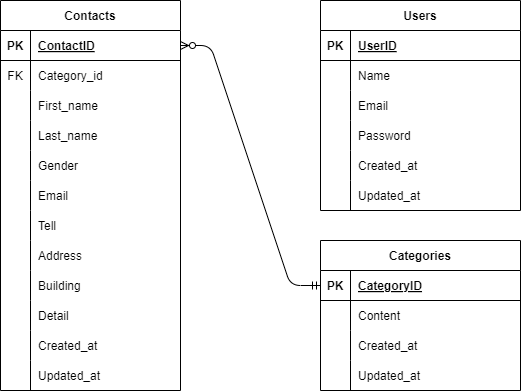

The diagram above was exported from draw.io. Its source (the exported page's mxGraphModel, read from the mxfile embedded in the PNG):
<mxGraphModel dx="1410" dy="552" grid="1" gridSize="10" guides="1" tooltips="1" connect="1" arrows="1" fold="1" page="1" pageScale="1" pageWidth="827" pageHeight="1169" math="0" shadow="0">
  <root>
    <mxCell id="0" />
    <mxCell id="1" parent="0" />
    <mxCell id="2" value="Users" style="shape=table;startSize=30;container=1;collapsible=1;childLayout=tableLayout;fixedRows=1;rowLines=0;fontStyle=1;align=center;resizeLast=1;" parent="1" vertex="1">
      <mxGeometry x="360" y="40" width="200" height="210" as="geometry">
        <mxRectangle x="20" y="210" width="70" height="30" as="alternateBounds" />
      </mxGeometry>
    </mxCell>
    <mxCell id="3" value="" style="shape=tableRow;horizontal=0;startSize=0;swimlaneHead=0;swimlaneBody=0;fillColor=none;collapsible=0;dropTarget=0;points=[[0,0.5],[1,0.5]];portConstraint=eastwest;top=0;left=0;right=0;bottom=1;" parent="2" vertex="1">
      <mxGeometry y="30" width="200" height="30" as="geometry" />
    </mxCell>
    <mxCell id="4" value="PK" style="shape=partialRectangle;connectable=0;fillColor=none;top=0;left=0;bottom=0;right=0;fontStyle=1;overflow=hidden;" parent="3" vertex="1">
      <mxGeometry width="30" height="30" as="geometry">
        <mxRectangle width="30" height="30" as="alternateBounds" />
      </mxGeometry>
    </mxCell>
    <mxCell id="5" value="UserID" style="shape=partialRectangle;connectable=0;fillColor=none;top=0;left=0;bottom=0;right=0;align=left;spacingLeft=6;fontStyle=5;overflow=hidden;" parent="3" vertex="1">
      <mxGeometry x="30" width="170" height="30" as="geometry">
        <mxRectangle width="170" height="30" as="alternateBounds" />
      </mxGeometry>
    </mxCell>
    <mxCell id="6" value="" style="shape=tableRow;horizontal=0;startSize=0;swimlaneHead=0;swimlaneBody=0;fillColor=none;collapsible=0;dropTarget=0;points=[[0,0.5],[1,0.5]];portConstraint=eastwest;top=0;left=0;right=0;bottom=0;" parent="2" vertex="1">
      <mxGeometry y="60" width="200" height="30" as="geometry" />
    </mxCell>
    <mxCell id="7" value="" style="shape=partialRectangle;connectable=0;fillColor=none;top=0;left=0;bottom=0;right=0;editable=1;overflow=hidden;" parent="6" vertex="1">
      <mxGeometry width="30" height="30" as="geometry">
        <mxRectangle width="30" height="30" as="alternateBounds" />
      </mxGeometry>
    </mxCell>
    <mxCell id="8" value="Name" style="shape=partialRectangle;connectable=0;fillColor=none;top=0;left=0;bottom=0;right=0;align=left;spacingLeft=6;overflow=hidden;" parent="6" vertex="1">
      <mxGeometry x="30" width="170" height="30" as="geometry">
        <mxRectangle width="170" height="30" as="alternateBounds" />
      </mxGeometry>
    </mxCell>
    <mxCell id="9" value="" style="shape=tableRow;horizontal=0;startSize=0;swimlaneHead=0;swimlaneBody=0;fillColor=none;collapsible=0;dropTarget=0;points=[[0,0.5],[1,0.5]];portConstraint=eastwest;top=0;left=0;right=0;bottom=0;" parent="2" vertex="1">
      <mxGeometry y="90" width="200" height="30" as="geometry" />
    </mxCell>
    <mxCell id="10" value="" style="shape=partialRectangle;connectable=0;fillColor=none;top=0;left=0;bottom=0;right=0;editable=1;overflow=hidden;" parent="9" vertex="1">
      <mxGeometry width="30" height="30" as="geometry">
        <mxRectangle width="30" height="30" as="alternateBounds" />
      </mxGeometry>
    </mxCell>
    <mxCell id="11" value="Email" style="shape=partialRectangle;connectable=0;fillColor=none;top=0;left=0;bottom=0;right=0;align=left;spacingLeft=6;overflow=hidden;" parent="9" vertex="1">
      <mxGeometry x="30" width="170" height="30" as="geometry">
        <mxRectangle width="170" height="30" as="alternateBounds" />
      </mxGeometry>
    </mxCell>
    <mxCell id="12" value="" style="shape=tableRow;horizontal=0;startSize=0;swimlaneHead=0;swimlaneBody=0;fillColor=none;collapsible=0;dropTarget=0;points=[[0,0.5],[1,0.5]];portConstraint=eastwest;top=0;left=0;right=0;bottom=0;" parent="2" vertex="1">
      <mxGeometry y="120" width="200" height="30" as="geometry" />
    </mxCell>
    <mxCell id="13" value="" style="shape=partialRectangle;connectable=0;fillColor=none;top=0;left=0;bottom=0;right=0;editable=1;overflow=hidden;" parent="12" vertex="1">
      <mxGeometry width="30" height="30" as="geometry">
        <mxRectangle width="30" height="30" as="alternateBounds" />
      </mxGeometry>
    </mxCell>
    <mxCell id="14" value="Password" style="shape=partialRectangle;connectable=0;fillColor=none;top=0;left=0;bottom=0;right=0;align=left;spacingLeft=6;overflow=hidden;" parent="12" vertex="1">
      <mxGeometry x="30" width="170" height="30" as="geometry">
        <mxRectangle width="170" height="30" as="alternateBounds" />
      </mxGeometry>
    </mxCell>
    <mxCell id="41" value="" style="shape=tableRow;horizontal=0;startSize=0;swimlaneHead=0;swimlaneBody=0;fillColor=none;collapsible=0;dropTarget=0;points=[[0,0.5],[1,0.5]];portConstraint=eastwest;top=0;left=0;right=0;bottom=0;" parent="2" vertex="1">
      <mxGeometry y="150" width="200" height="30" as="geometry" />
    </mxCell>
    <mxCell id="42" value="" style="shape=partialRectangle;connectable=0;fillColor=none;top=0;left=0;bottom=0;right=0;editable=1;overflow=hidden;" parent="41" vertex="1">
      <mxGeometry width="30" height="30" as="geometry">
        <mxRectangle width="30" height="30" as="alternateBounds" />
      </mxGeometry>
    </mxCell>
    <mxCell id="43" value="Created_at" style="shape=partialRectangle;connectable=0;fillColor=none;top=0;left=0;bottom=0;right=0;align=left;spacingLeft=6;overflow=hidden;" parent="41" vertex="1">
      <mxGeometry x="30" width="170" height="30" as="geometry">
        <mxRectangle width="170" height="30" as="alternateBounds" />
      </mxGeometry>
    </mxCell>
    <mxCell id="44" value="" style="shape=tableRow;horizontal=0;startSize=0;swimlaneHead=0;swimlaneBody=0;fillColor=none;collapsible=0;dropTarget=0;points=[[0,0.5],[1,0.5]];portConstraint=eastwest;top=0;left=0;right=0;bottom=0;" parent="2" vertex="1">
      <mxGeometry y="180" width="200" height="30" as="geometry" />
    </mxCell>
    <mxCell id="45" value="" style="shape=partialRectangle;connectable=0;fillColor=none;top=0;left=0;bottom=0;right=0;editable=1;overflow=hidden;" parent="44" vertex="1">
      <mxGeometry width="30" height="30" as="geometry">
        <mxRectangle width="30" height="30" as="alternateBounds" />
      </mxGeometry>
    </mxCell>
    <mxCell id="46" value="Updated_at" style="shape=partialRectangle;connectable=0;fillColor=none;top=0;left=0;bottom=0;right=0;align=left;spacingLeft=6;overflow=hidden;" parent="44" vertex="1">
      <mxGeometry x="30" width="170" height="30" as="geometry">
        <mxRectangle width="170" height="30" as="alternateBounds" />
      </mxGeometry>
    </mxCell>
    <mxCell id="15" value="Categories" style="shape=table;startSize=30;container=1;collapsible=1;childLayout=tableLayout;fixedRows=1;rowLines=0;fontStyle=1;align=center;resizeLast=1;" parent="1" vertex="1">
      <mxGeometry x="360" y="280" width="200" height="150" as="geometry" />
    </mxCell>
    <mxCell id="16" value="" style="shape=tableRow;horizontal=0;startSize=0;swimlaneHead=0;swimlaneBody=0;fillColor=none;collapsible=0;dropTarget=0;points=[[0,0.5],[1,0.5]];portConstraint=eastwest;top=0;left=0;right=0;bottom=1;" parent="15" vertex="1">
      <mxGeometry y="30" width="200" height="30" as="geometry" />
    </mxCell>
    <mxCell id="17" value="PK" style="shape=partialRectangle;connectable=0;fillColor=none;top=0;left=0;bottom=0;right=0;fontStyle=1;overflow=hidden;" parent="16" vertex="1">
      <mxGeometry width="30" height="30" as="geometry">
        <mxRectangle width="30" height="30" as="alternateBounds" />
      </mxGeometry>
    </mxCell>
    <mxCell id="18" value="CategoryID" style="shape=partialRectangle;connectable=0;fillColor=none;top=0;left=0;bottom=0;right=0;align=left;spacingLeft=6;fontStyle=5;overflow=hidden;" parent="16" vertex="1">
      <mxGeometry x="30" width="170" height="30" as="geometry">
        <mxRectangle width="170" height="30" as="alternateBounds" />
      </mxGeometry>
    </mxCell>
    <mxCell id="19" value="" style="shape=tableRow;horizontal=0;startSize=0;swimlaneHead=0;swimlaneBody=0;fillColor=none;collapsible=0;dropTarget=0;points=[[0,0.5],[1,0.5]];portConstraint=eastwest;top=0;left=0;right=0;bottom=0;" parent="15" vertex="1">
      <mxGeometry y="60" width="200" height="30" as="geometry" />
    </mxCell>
    <mxCell id="20" value="" style="shape=partialRectangle;connectable=0;fillColor=none;top=0;left=0;bottom=0;right=0;editable=1;overflow=hidden;" parent="19" vertex="1">
      <mxGeometry width="30" height="30" as="geometry">
        <mxRectangle width="30" height="30" as="alternateBounds" />
      </mxGeometry>
    </mxCell>
    <mxCell id="21" value="Content" style="shape=partialRectangle;connectable=0;fillColor=none;top=0;left=0;bottom=0;right=0;align=left;spacingLeft=6;overflow=hidden;" parent="19" vertex="1">
      <mxGeometry x="30" width="170" height="30" as="geometry">
        <mxRectangle width="170" height="30" as="alternateBounds" />
      </mxGeometry>
    </mxCell>
    <mxCell id="84" value="" style="shape=tableRow;horizontal=0;startSize=0;swimlaneHead=0;swimlaneBody=0;fillColor=none;collapsible=0;dropTarget=0;points=[[0,0.5],[1,0.5]];portConstraint=eastwest;top=0;left=0;right=0;bottom=0;" parent="15" vertex="1">
      <mxGeometry y="90" width="200" height="30" as="geometry" />
    </mxCell>
    <mxCell id="85" value="" style="shape=partialRectangle;connectable=0;fillColor=none;top=0;left=0;bottom=0;right=0;editable=1;overflow=hidden;" parent="84" vertex="1">
      <mxGeometry width="30" height="30" as="geometry">
        <mxRectangle width="30" height="30" as="alternateBounds" />
      </mxGeometry>
    </mxCell>
    <mxCell id="86" value="Created_at" style="shape=partialRectangle;connectable=0;fillColor=none;top=0;left=0;bottom=0;right=0;align=left;spacingLeft=6;overflow=hidden;" parent="84" vertex="1">
      <mxGeometry x="30" width="170" height="30" as="geometry">
        <mxRectangle width="170" height="30" as="alternateBounds" />
      </mxGeometry>
    </mxCell>
    <mxCell id="87" value="" style="shape=tableRow;horizontal=0;startSize=0;swimlaneHead=0;swimlaneBody=0;fillColor=none;collapsible=0;dropTarget=0;points=[[0,0.5],[1,0.5]];portConstraint=eastwest;top=0;left=0;right=0;bottom=0;" parent="15" vertex="1">
      <mxGeometry y="120" width="200" height="30" as="geometry" />
    </mxCell>
    <mxCell id="88" value="" style="shape=partialRectangle;connectable=0;fillColor=none;top=0;left=0;bottom=0;right=0;editable=1;overflow=hidden;" parent="87" vertex="1">
      <mxGeometry width="30" height="30" as="geometry">
        <mxRectangle width="30" height="30" as="alternateBounds" />
      </mxGeometry>
    </mxCell>
    <mxCell id="89" value="Updated_at" style="shape=partialRectangle;connectable=0;fillColor=none;top=0;left=0;bottom=0;right=0;align=left;spacingLeft=6;overflow=hidden;" parent="87" vertex="1">
      <mxGeometry x="30" width="170" height="30" as="geometry">
        <mxRectangle width="170" height="30" as="alternateBounds" />
      </mxGeometry>
    </mxCell>
    <mxCell id="28" value="Contacts" style="shape=table;startSize=30;container=1;collapsible=1;childLayout=tableLayout;fixedRows=1;rowLines=0;fontStyle=1;align=center;resizeLast=1;" parent="1" vertex="1">
      <mxGeometry x="40" y="40" width="180" height="390" as="geometry" />
    </mxCell>
    <mxCell id="29" value="" style="shape=tableRow;horizontal=0;startSize=0;swimlaneHead=0;swimlaneBody=0;fillColor=none;collapsible=0;dropTarget=0;points=[[0,0.5],[1,0.5]];portConstraint=eastwest;top=0;left=0;right=0;bottom=1;" parent="28" vertex="1">
      <mxGeometry y="30" width="180" height="30" as="geometry" />
    </mxCell>
    <mxCell id="30" value="PK" style="shape=partialRectangle;connectable=0;fillColor=none;top=0;left=0;bottom=0;right=0;fontStyle=1;overflow=hidden;" parent="29" vertex="1">
      <mxGeometry width="30" height="30" as="geometry">
        <mxRectangle width="30" height="30" as="alternateBounds" />
      </mxGeometry>
    </mxCell>
    <mxCell id="31" value="ContactID" style="shape=partialRectangle;connectable=0;fillColor=none;top=0;left=0;bottom=0;right=0;align=left;spacingLeft=6;fontStyle=5;overflow=hidden;" parent="29" vertex="1">
      <mxGeometry x="30" width="150" height="30" as="geometry">
        <mxRectangle width="150" height="30" as="alternateBounds" />
      </mxGeometry>
    </mxCell>
    <mxCell id="32" value="" style="shape=tableRow;horizontal=0;startSize=0;swimlaneHead=0;swimlaneBody=0;fillColor=none;collapsible=0;dropTarget=0;points=[[0,0.5],[1,0.5]];portConstraint=eastwest;top=0;left=0;right=0;bottom=0;" parent="28" vertex="1">
      <mxGeometry y="60" width="180" height="30" as="geometry" />
    </mxCell>
    <mxCell id="33" value="FK" style="shape=partialRectangle;connectable=0;fillColor=none;top=0;left=0;bottom=0;right=0;editable=1;overflow=hidden;" parent="32" vertex="1">
      <mxGeometry width="30" height="30" as="geometry">
        <mxRectangle width="30" height="30" as="alternateBounds" />
      </mxGeometry>
    </mxCell>
    <mxCell id="34" value="Category_id" style="shape=partialRectangle;connectable=0;fillColor=none;top=0;left=0;bottom=0;right=0;align=left;spacingLeft=6;overflow=hidden;" parent="32" vertex="1">
      <mxGeometry x="30" width="150" height="30" as="geometry">
        <mxRectangle width="150" height="30" as="alternateBounds" />
      </mxGeometry>
    </mxCell>
    <mxCell id="35" value="" style="shape=tableRow;horizontal=0;startSize=0;swimlaneHead=0;swimlaneBody=0;fillColor=none;collapsible=0;dropTarget=0;points=[[0,0.5],[1,0.5]];portConstraint=eastwest;top=0;left=0;right=0;bottom=0;" parent="28" vertex="1">
      <mxGeometry y="90" width="180" height="30" as="geometry" />
    </mxCell>
    <mxCell id="36" value="" style="shape=partialRectangle;connectable=0;fillColor=none;top=0;left=0;bottom=0;right=0;editable=1;overflow=hidden;" parent="35" vertex="1">
      <mxGeometry width="30" height="30" as="geometry">
        <mxRectangle width="30" height="30" as="alternateBounds" />
      </mxGeometry>
    </mxCell>
    <mxCell id="37" value="First_name" style="shape=partialRectangle;connectable=0;fillColor=none;top=0;left=0;bottom=0;right=0;align=left;spacingLeft=6;overflow=hidden;" parent="35" vertex="1">
      <mxGeometry x="30" width="150" height="30" as="geometry">
        <mxRectangle width="150" height="30" as="alternateBounds" />
      </mxGeometry>
    </mxCell>
    <mxCell id="38" value="" style="shape=tableRow;horizontal=0;startSize=0;swimlaneHead=0;swimlaneBody=0;fillColor=none;collapsible=0;dropTarget=0;points=[[0,0.5],[1,0.5]];portConstraint=eastwest;top=0;left=0;right=0;bottom=0;" parent="28" vertex="1">
      <mxGeometry y="120" width="180" height="30" as="geometry" />
    </mxCell>
    <mxCell id="39" value="" style="shape=partialRectangle;connectable=0;fillColor=none;top=0;left=0;bottom=0;right=0;editable=1;overflow=hidden;" parent="38" vertex="1">
      <mxGeometry width="30" height="30" as="geometry">
        <mxRectangle width="30" height="30" as="alternateBounds" />
      </mxGeometry>
    </mxCell>
    <mxCell id="40" value="Last_name" style="shape=partialRectangle;connectable=0;fillColor=none;top=0;left=0;bottom=0;right=0;align=left;spacingLeft=6;overflow=hidden;" parent="38" vertex="1">
      <mxGeometry x="30" width="150" height="30" as="geometry">
        <mxRectangle width="150" height="30" as="alternateBounds" />
      </mxGeometry>
    </mxCell>
    <mxCell id="60" value="" style="shape=tableRow;horizontal=0;startSize=0;swimlaneHead=0;swimlaneBody=0;fillColor=none;collapsible=0;dropTarget=0;points=[[0,0.5],[1,0.5]];portConstraint=eastwest;top=0;left=0;right=0;bottom=0;" parent="28" vertex="1">
      <mxGeometry y="150" width="180" height="30" as="geometry" />
    </mxCell>
    <mxCell id="61" value="" style="shape=partialRectangle;connectable=0;fillColor=none;top=0;left=0;bottom=0;right=0;editable=1;overflow=hidden;" parent="60" vertex="1">
      <mxGeometry width="30" height="30" as="geometry">
        <mxRectangle width="30" height="30" as="alternateBounds" />
      </mxGeometry>
    </mxCell>
    <mxCell id="62" value="Gender" style="shape=partialRectangle;connectable=0;fillColor=none;top=0;left=0;bottom=0;right=0;align=left;spacingLeft=6;overflow=hidden;" parent="60" vertex="1">
      <mxGeometry x="30" width="150" height="30" as="geometry">
        <mxRectangle width="150" height="30" as="alternateBounds" />
      </mxGeometry>
    </mxCell>
    <mxCell id="63" value="" style="shape=tableRow;horizontal=0;startSize=0;swimlaneHead=0;swimlaneBody=0;fillColor=none;collapsible=0;dropTarget=0;points=[[0,0.5],[1,0.5]];portConstraint=eastwest;top=0;left=0;right=0;bottom=0;" parent="28" vertex="1">
      <mxGeometry y="180" width="180" height="30" as="geometry" />
    </mxCell>
    <mxCell id="64" value="" style="shape=partialRectangle;connectable=0;fillColor=none;top=0;left=0;bottom=0;right=0;editable=1;overflow=hidden;" parent="63" vertex="1">
      <mxGeometry width="30" height="30" as="geometry">
        <mxRectangle width="30" height="30" as="alternateBounds" />
      </mxGeometry>
    </mxCell>
    <mxCell id="65" value="Email" style="shape=partialRectangle;connectable=0;fillColor=none;top=0;left=0;bottom=0;right=0;align=left;spacingLeft=6;overflow=hidden;" parent="63" vertex="1">
      <mxGeometry x="30" width="150" height="30" as="geometry">
        <mxRectangle width="150" height="30" as="alternateBounds" />
      </mxGeometry>
    </mxCell>
    <mxCell id="66" value="" style="shape=tableRow;horizontal=0;startSize=0;swimlaneHead=0;swimlaneBody=0;fillColor=none;collapsible=0;dropTarget=0;points=[[0,0.5],[1,0.5]];portConstraint=eastwest;top=0;left=0;right=0;bottom=0;" parent="28" vertex="1">
      <mxGeometry y="210" width="180" height="30" as="geometry" />
    </mxCell>
    <mxCell id="67" value="" style="shape=partialRectangle;connectable=0;fillColor=none;top=0;left=0;bottom=0;right=0;editable=1;overflow=hidden;" parent="66" vertex="1">
      <mxGeometry width="30" height="30" as="geometry">
        <mxRectangle width="30" height="30" as="alternateBounds" />
      </mxGeometry>
    </mxCell>
    <mxCell id="68" value="Tell" style="shape=partialRectangle;connectable=0;fillColor=none;top=0;left=0;bottom=0;right=0;align=left;spacingLeft=6;overflow=hidden;" parent="66" vertex="1">
      <mxGeometry x="30" width="150" height="30" as="geometry">
        <mxRectangle width="150" height="30" as="alternateBounds" />
      </mxGeometry>
    </mxCell>
    <mxCell id="69" value="" style="shape=tableRow;horizontal=0;startSize=0;swimlaneHead=0;swimlaneBody=0;fillColor=none;collapsible=0;dropTarget=0;points=[[0,0.5],[1,0.5]];portConstraint=eastwest;top=0;left=0;right=0;bottom=0;" parent="28" vertex="1">
      <mxGeometry y="240" width="180" height="30" as="geometry" />
    </mxCell>
    <mxCell id="70" value="" style="shape=partialRectangle;connectable=0;fillColor=none;top=0;left=0;bottom=0;right=0;editable=1;overflow=hidden;" parent="69" vertex="1">
      <mxGeometry width="30" height="30" as="geometry">
        <mxRectangle width="30" height="30" as="alternateBounds" />
      </mxGeometry>
    </mxCell>
    <mxCell id="71" value="Address" style="shape=partialRectangle;connectable=0;fillColor=none;top=0;left=0;bottom=0;right=0;align=left;spacingLeft=6;overflow=hidden;" parent="69" vertex="1">
      <mxGeometry x="30" width="150" height="30" as="geometry">
        <mxRectangle width="150" height="30" as="alternateBounds" />
      </mxGeometry>
    </mxCell>
    <mxCell id="72" value="" style="shape=tableRow;horizontal=0;startSize=0;swimlaneHead=0;swimlaneBody=0;fillColor=none;collapsible=0;dropTarget=0;points=[[0,0.5],[1,0.5]];portConstraint=eastwest;top=0;left=0;right=0;bottom=0;" parent="28" vertex="1">
      <mxGeometry y="270" width="180" height="30" as="geometry" />
    </mxCell>
    <mxCell id="73" value="" style="shape=partialRectangle;connectable=0;fillColor=none;top=0;left=0;bottom=0;right=0;editable=1;overflow=hidden;" parent="72" vertex="1">
      <mxGeometry width="30" height="30" as="geometry">
        <mxRectangle width="30" height="30" as="alternateBounds" />
      </mxGeometry>
    </mxCell>
    <mxCell id="74" value="Building" style="shape=partialRectangle;connectable=0;fillColor=none;top=0;left=0;bottom=0;right=0;align=left;spacingLeft=6;overflow=hidden;" parent="72" vertex="1">
      <mxGeometry x="30" width="150" height="30" as="geometry">
        <mxRectangle width="150" height="30" as="alternateBounds" />
      </mxGeometry>
    </mxCell>
    <mxCell id="75" value="" style="shape=tableRow;horizontal=0;startSize=0;swimlaneHead=0;swimlaneBody=0;fillColor=none;collapsible=0;dropTarget=0;points=[[0,0.5],[1,0.5]];portConstraint=eastwest;top=0;left=0;right=0;bottom=0;" parent="28" vertex="1">
      <mxGeometry y="300" width="180" height="30" as="geometry" />
    </mxCell>
    <mxCell id="76" value="" style="shape=partialRectangle;connectable=0;fillColor=none;top=0;left=0;bottom=0;right=0;editable=1;overflow=hidden;" parent="75" vertex="1">
      <mxGeometry width="30" height="30" as="geometry">
        <mxRectangle width="30" height="30" as="alternateBounds" />
      </mxGeometry>
    </mxCell>
    <mxCell id="77" value="Detail" style="shape=partialRectangle;connectable=0;fillColor=none;top=0;left=0;bottom=0;right=0;align=left;spacingLeft=6;overflow=hidden;" parent="75" vertex="1">
      <mxGeometry x="30" width="150" height="30" as="geometry">
        <mxRectangle width="150" height="30" as="alternateBounds" />
      </mxGeometry>
    </mxCell>
    <mxCell id="78" value="" style="shape=tableRow;horizontal=0;startSize=0;swimlaneHead=0;swimlaneBody=0;fillColor=none;collapsible=0;dropTarget=0;points=[[0,0.5],[1,0.5]];portConstraint=eastwest;top=0;left=0;right=0;bottom=0;" parent="28" vertex="1">
      <mxGeometry y="330" width="180" height="30" as="geometry" />
    </mxCell>
    <mxCell id="79" value="" style="shape=partialRectangle;connectable=0;fillColor=none;top=0;left=0;bottom=0;right=0;editable=1;overflow=hidden;" parent="78" vertex="1">
      <mxGeometry width="30" height="30" as="geometry">
        <mxRectangle width="30" height="30" as="alternateBounds" />
      </mxGeometry>
    </mxCell>
    <mxCell id="80" value="Created_at" style="shape=partialRectangle;connectable=0;fillColor=none;top=0;left=0;bottom=0;right=0;align=left;spacingLeft=6;overflow=hidden;" parent="78" vertex="1">
      <mxGeometry x="30" width="150" height="30" as="geometry">
        <mxRectangle width="150" height="30" as="alternateBounds" />
      </mxGeometry>
    </mxCell>
    <mxCell id="81" value="" style="shape=tableRow;horizontal=0;startSize=0;swimlaneHead=0;swimlaneBody=0;fillColor=none;collapsible=0;dropTarget=0;points=[[0,0.5],[1,0.5]];portConstraint=eastwest;top=0;left=0;right=0;bottom=0;" parent="28" vertex="1">
      <mxGeometry y="360" width="180" height="30" as="geometry" />
    </mxCell>
    <mxCell id="82" value="" style="shape=partialRectangle;connectable=0;fillColor=none;top=0;left=0;bottom=0;right=0;editable=1;overflow=hidden;" parent="81" vertex="1">
      <mxGeometry width="30" height="30" as="geometry">
        <mxRectangle width="30" height="30" as="alternateBounds" />
      </mxGeometry>
    </mxCell>
    <mxCell id="83" value="Updated_at" style="shape=partialRectangle;connectable=0;fillColor=none;top=0;left=0;bottom=0;right=0;align=left;spacingLeft=6;overflow=hidden;" parent="81" vertex="1">
      <mxGeometry x="30" width="150" height="30" as="geometry">
        <mxRectangle width="150" height="30" as="alternateBounds" />
      </mxGeometry>
    </mxCell>
    <mxCell id="91" value="" style="edgeStyle=entityRelationEdgeStyle;fontSize=12;html=1;endArrow=ERzeroToMany;startArrow=ERmandOne;entryX=1;entryY=0.5;entryDx=0;entryDy=0;exitX=0;exitY=0.5;exitDx=0;exitDy=0;" parent="1" source="16" target="29" edge="1">
      <mxGeometry width="100" height="100" relative="1" as="geometry">
        <mxPoint x="250" y="300" as="sourcePoint" />
        <mxPoint x="320" y="300" as="targetPoint" />
      </mxGeometry>
    </mxCell>
  </root>
</mxGraphModel>